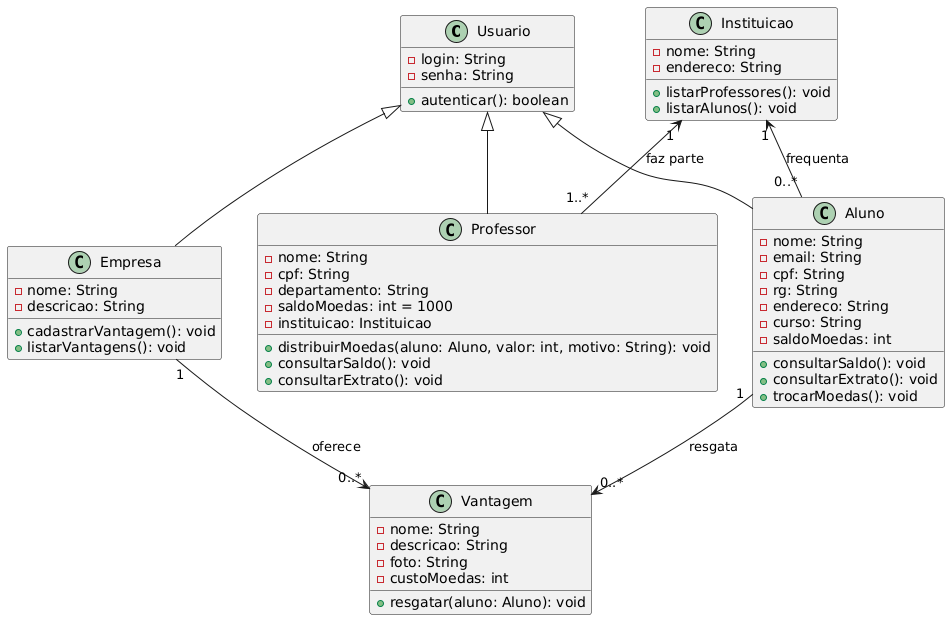

The diagram above was rendered by PlantUML. Its source (embedded in the PNG):
@startuml
class Usuario {
  - login: String
  - senha: String
  + autenticar(): boolean
}

class Aluno extends Usuario{
  - nome: String
  - email: String
  - cpf: String
  - rg: String
  - endereco: String
  - curso: String
  - saldoMoedas: int
  + consultarSaldo(): void
  + consultarExtrato(): void
  + trocarMoedas(): void
}

class Professor extends Usuario{
  - nome: String
  - cpf: String
  - departamento: String
  - saldoMoedas: int = 1000
  - instituicao: Instituicao
  + distribuirMoedas(aluno: Aluno, valor: int, motivo: String): void
  + consultarSaldo(): void
  + consultarExtrato(): void
}


class Empresa extends Usuario{
  - nome: String
  - descricao: String
  + cadastrarVantagem(): void
  + listarVantagens(): void
}

class Instituicao {
  - nome: String
  - endereco: String
  + listarProfessores(): void
  + listarAlunos(): void
}

class Vantagem {
  - nome: String
  - descricao: String
  - foto: String
  - custoMoedas: int
  + resgatar(aluno: Aluno): void
}

Instituicao "1" <-- "0..*" Aluno : "frequenta"
Instituicao "1" <-- "1..*" Professor : "faz parte"
Aluno "1" --> "0..*" Vantagem : "resgata"
Empresa "1" --> "0..*" Vantagem : "oferece"
@enduml